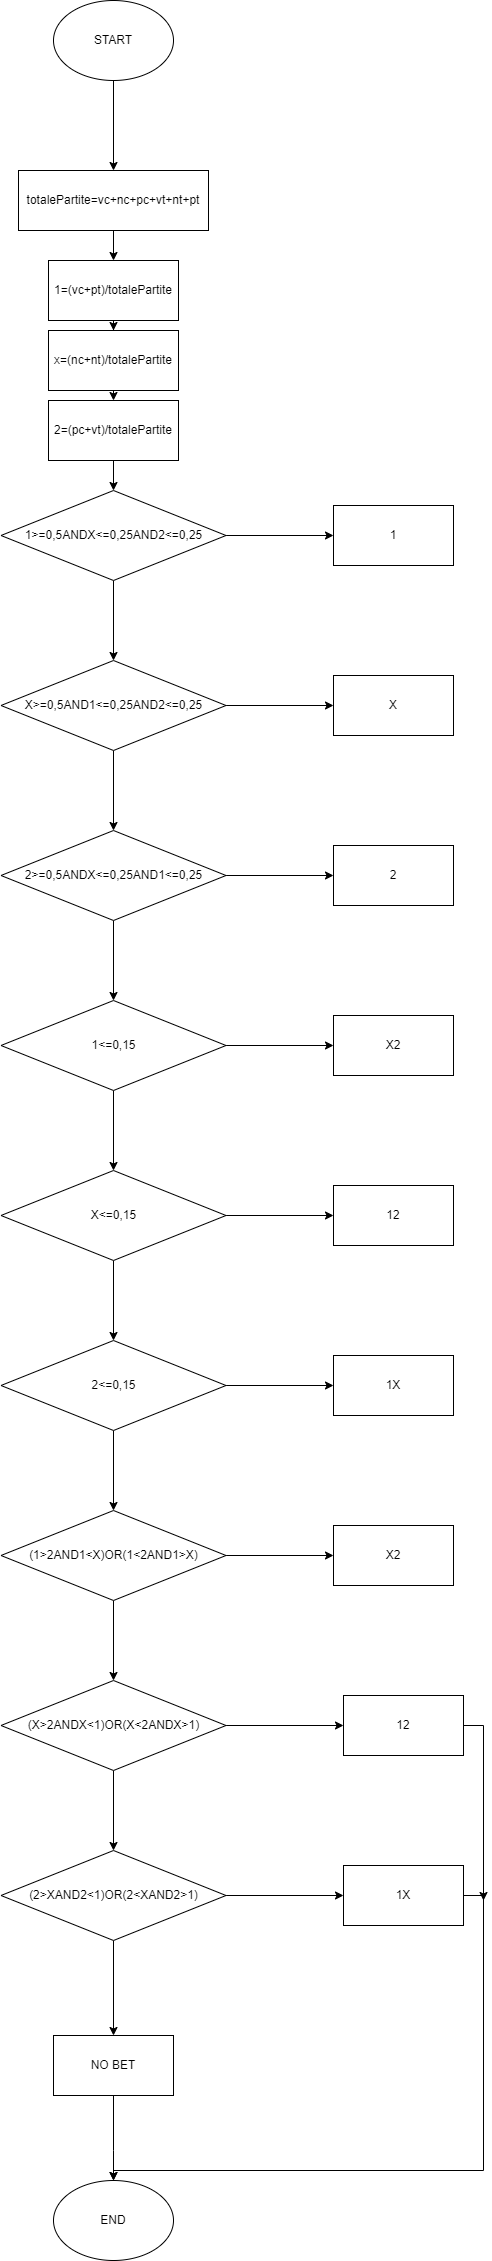

The diagram above was exported from draw.io. Its source (the exported page's mxGraphModel, read from the mxfile embedded in the PNG):
<mxGraphModel dx="1108" dy="553" grid="1" gridSize="10" guides="1" tooltips="1" connect="1" arrows="1" fold="1" page="1" pageScale="1" pageWidth="827" pageHeight="1169" math="0" shadow="0">
  <root>
    <mxCell id="0" />
    <mxCell id="1" parent="0" />
    <mxCell id="fjHOzceTDJUSrbPj89u3-3" value="" style="edgeStyle=orthogonalEdgeStyle;rounded=0;orthogonalLoop=1;jettySize=auto;html=1;" edge="1" parent="1" source="fjHOzceTDJUSrbPj89u3-1" target="fjHOzceTDJUSrbPj89u3-2">
      <mxGeometry relative="1" as="geometry" />
    </mxCell>
    <mxCell id="fjHOzceTDJUSrbPj89u3-1" value="START" style="ellipse;whiteSpace=wrap;html=1;" vertex="1" parent="1">
      <mxGeometry x="350" y="250" width="120" height="80" as="geometry" />
    </mxCell>
    <mxCell id="fjHOzceTDJUSrbPj89u3-2" value="totalePartite=vc+nc+pc+vt+nt+pt" style="whiteSpace=wrap;html=1;" vertex="1" parent="1">
      <mxGeometry x="315" y="420" width="190" height="60" as="geometry" />
    </mxCell>
    <mxCell id="fjHOzceTDJUSrbPj89u3-8" value="" style="edgeStyle=orthogonalEdgeStyle;rounded=0;orthogonalLoop=1;jettySize=auto;html=1;exitX=0.5;exitY=1;exitDx=0;exitDy=0;" edge="1" parent="1" source="fjHOzceTDJUSrbPj89u3-2" target="fjHOzceTDJUSrbPj89u3-7">
      <mxGeometry relative="1" as="geometry">
        <mxPoint x="410" y="590" as="sourcePoint" />
        <Array as="points" />
      </mxGeometry>
    </mxCell>
    <mxCell id="fjHOzceTDJUSrbPj89u3-10" value="" style="edgeStyle=orthogonalEdgeStyle;rounded=0;orthogonalLoop=1;jettySize=auto;html=1;entryX=0.5;entryY=0;entryDx=0;entryDy=0;" edge="1" parent="1" source="fjHOzceTDJUSrbPj89u3-7" target="fjHOzceTDJUSrbPj89u3-13">
      <mxGeometry relative="1" as="geometry">
        <mxPoint x="410" y="590" as="targetPoint" />
      </mxGeometry>
    </mxCell>
    <mxCell id="fjHOzceTDJUSrbPj89u3-7" value="1=(vc+pt)/totalePartite" style="rounded=0;whiteSpace=wrap;html=1;" vertex="1" parent="1">
      <mxGeometry x="345" y="510" width="130" height="60" as="geometry" />
    </mxCell>
    <mxCell id="fjHOzceTDJUSrbPj89u3-12" value="" style="edgeStyle=orthogonalEdgeStyle;rounded=0;orthogonalLoop=1;jettySize=auto;html=1;entryX=0.5;entryY=0;entryDx=0;entryDy=0;exitX=0.5;exitY=1;exitDx=0;exitDy=0;" edge="1" parent="1" source="fjHOzceTDJUSrbPj89u3-13" target="fjHOzceTDJUSrbPj89u3-14">
      <mxGeometry relative="1" as="geometry">
        <mxPoint x="410" y="650" as="sourcePoint" />
        <mxPoint x="410" y="680" as="targetPoint" />
      </mxGeometry>
    </mxCell>
    <mxCell id="fjHOzceTDJUSrbPj89u3-13" value="x=(nc+nt)/totalePartite" style="rounded=0;whiteSpace=wrap;html=1;" vertex="1" parent="1">
      <mxGeometry x="345" y="580" width="130" height="60" as="geometry" />
    </mxCell>
    <mxCell id="fjHOzceTDJUSrbPj89u3-17" value="" style="edgeStyle=orthogonalEdgeStyle;rounded=0;orthogonalLoop=1;jettySize=auto;html=1;" edge="1" parent="1" source="fjHOzceTDJUSrbPj89u3-14" target="fjHOzceTDJUSrbPj89u3-16">
      <mxGeometry relative="1" as="geometry" />
    </mxCell>
    <mxCell id="fjHOzceTDJUSrbPj89u3-14" value="2=(pc+vt)/totalePartite" style="rounded=0;whiteSpace=wrap;html=1;" vertex="1" parent="1">
      <mxGeometry x="345" y="650" width="130" height="60" as="geometry" />
    </mxCell>
    <mxCell id="fjHOzceTDJUSrbPj89u3-19" value="" style="edgeStyle=orthogonalEdgeStyle;rounded=0;orthogonalLoop=1;jettySize=auto;html=1;" edge="1" parent="1" source="fjHOzceTDJUSrbPj89u3-16" target="fjHOzceTDJUSrbPj89u3-20">
      <mxGeometry relative="1" as="geometry">
        <mxPoint x="640" y="785" as="targetPoint" />
      </mxGeometry>
    </mxCell>
    <mxCell id="fjHOzceTDJUSrbPj89u3-22" value="" style="edgeStyle=orthogonalEdgeStyle;rounded=0;orthogonalLoop=1;jettySize=auto;html=1;" edge="1" parent="1" source="fjHOzceTDJUSrbPj89u3-16" target="fjHOzceTDJUSrbPj89u3-21">
      <mxGeometry relative="1" as="geometry" />
    </mxCell>
    <mxCell id="fjHOzceTDJUSrbPj89u3-16" value="1&amp;gt;=0,5ANDX&amp;lt;=0,25AND2&amp;lt;=0,25" style="rhombus;whiteSpace=wrap;html=1;rounded=0;" vertex="1" parent="1">
      <mxGeometry x="297.5" y="740" width="225" height="90" as="geometry" />
    </mxCell>
    <mxCell id="fjHOzceTDJUSrbPj89u3-20" value="1" style="rounded=0;whiteSpace=wrap;html=1;" vertex="1" parent="1">
      <mxGeometry x="630" y="755" width="120" height="60" as="geometry" />
    </mxCell>
    <mxCell id="fjHOzceTDJUSrbPj89u3-24" value="" style="edgeStyle=orthogonalEdgeStyle;rounded=0;orthogonalLoop=1;jettySize=auto;html=1;" edge="1" parent="1" source="fjHOzceTDJUSrbPj89u3-21" target="fjHOzceTDJUSrbPj89u3-23">
      <mxGeometry relative="1" as="geometry" />
    </mxCell>
    <mxCell id="fjHOzceTDJUSrbPj89u3-26" value="" style="edgeStyle=orthogonalEdgeStyle;rounded=0;orthogonalLoop=1;jettySize=auto;html=1;" edge="1" parent="1" source="fjHOzceTDJUSrbPj89u3-21" target="fjHOzceTDJUSrbPj89u3-25">
      <mxGeometry relative="1" as="geometry" />
    </mxCell>
    <mxCell id="fjHOzceTDJUSrbPj89u3-21" value="X&amp;gt;=0,5AND1&amp;lt;=0,25AND2&amp;lt;=0,25" style="rhombus;whiteSpace=wrap;html=1;rounded=0;" vertex="1" parent="1">
      <mxGeometry x="297.5" y="910" width="225" height="90" as="geometry" />
    </mxCell>
    <mxCell id="fjHOzceTDJUSrbPj89u3-28" value="" style="edgeStyle=orthogonalEdgeStyle;rounded=0;orthogonalLoop=1;jettySize=auto;html=1;" edge="1" parent="1" source="fjHOzceTDJUSrbPj89u3-23" target="fjHOzceTDJUSrbPj89u3-27">
      <mxGeometry relative="1" as="geometry" />
    </mxCell>
    <mxCell id="fjHOzceTDJUSrbPj89u3-30" value="" style="edgeStyle=orthogonalEdgeStyle;rounded=0;orthogonalLoop=1;jettySize=auto;html=1;" edge="1" parent="1" source="fjHOzceTDJUSrbPj89u3-23" target="fjHOzceTDJUSrbPj89u3-29">
      <mxGeometry relative="1" as="geometry" />
    </mxCell>
    <mxCell id="fjHOzceTDJUSrbPj89u3-23" value="2&amp;gt;=0,5ANDX&amp;lt;=0,25AND1&amp;lt;=0,25" style="rhombus;whiteSpace=wrap;html=1;rounded=0;" vertex="1" parent="1">
      <mxGeometry x="297.5" y="1080" width="225" height="90" as="geometry" />
    </mxCell>
    <mxCell id="fjHOzceTDJUSrbPj89u3-25" value="X" style="whiteSpace=wrap;html=1;rounded=0;" vertex="1" parent="1">
      <mxGeometry x="630" y="925" width="120" height="60" as="geometry" />
    </mxCell>
    <mxCell id="fjHOzceTDJUSrbPj89u3-27" value="2" style="whiteSpace=wrap;html=1;rounded=0;" vertex="1" parent="1">
      <mxGeometry x="630" y="1095" width="120" height="60" as="geometry" />
    </mxCell>
    <mxCell id="fjHOzceTDJUSrbPj89u3-32" value="" style="edgeStyle=orthogonalEdgeStyle;rounded=0;orthogonalLoop=1;jettySize=auto;html=1;" edge="1" parent="1" source="fjHOzceTDJUSrbPj89u3-29" target="fjHOzceTDJUSrbPj89u3-31">
      <mxGeometry relative="1" as="geometry" />
    </mxCell>
    <mxCell id="fjHOzceTDJUSrbPj89u3-34" value="" style="edgeStyle=orthogonalEdgeStyle;rounded=0;orthogonalLoop=1;jettySize=auto;html=1;" edge="1" parent="1" source="fjHOzceTDJUSrbPj89u3-29" target="fjHOzceTDJUSrbPj89u3-33">
      <mxGeometry relative="1" as="geometry" />
    </mxCell>
    <mxCell id="fjHOzceTDJUSrbPj89u3-29" value="1&amp;lt;=0,15" style="rhombus;whiteSpace=wrap;html=1;rounded=0;" vertex="1" parent="1">
      <mxGeometry x="297.5" y="1250" width="225" height="90" as="geometry" />
    </mxCell>
    <mxCell id="fjHOzceTDJUSrbPj89u3-31" value="X2" style="whiteSpace=wrap;html=1;rounded=0;" vertex="1" parent="1">
      <mxGeometry x="630" y="1265" width="120" height="60" as="geometry" />
    </mxCell>
    <mxCell id="fjHOzceTDJUSrbPj89u3-36" value="" style="edgeStyle=orthogonalEdgeStyle;rounded=0;orthogonalLoop=1;jettySize=auto;html=1;" edge="1" parent="1" source="fjHOzceTDJUSrbPj89u3-33" target="fjHOzceTDJUSrbPj89u3-35">
      <mxGeometry relative="1" as="geometry" />
    </mxCell>
    <mxCell id="fjHOzceTDJUSrbPj89u3-38" value="" style="edgeStyle=orthogonalEdgeStyle;rounded=0;orthogonalLoop=1;jettySize=auto;html=1;" edge="1" parent="1" source="fjHOzceTDJUSrbPj89u3-33" target="fjHOzceTDJUSrbPj89u3-37">
      <mxGeometry relative="1" as="geometry" />
    </mxCell>
    <mxCell id="fjHOzceTDJUSrbPj89u3-33" value="X&amp;lt;=0,15" style="rhombus;whiteSpace=wrap;html=1;rounded=0;" vertex="1" parent="1">
      <mxGeometry x="297.5" y="1420" width="225" height="90" as="geometry" />
    </mxCell>
    <mxCell id="fjHOzceTDJUSrbPj89u3-35" value="12" style="whiteSpace=wrap;html=1;rounded=0;" vertex="1" parent="1">
      <mxGeometry x="630" y="1435" width="120" height="60" as="geometry" />
    </mxCell>
    <mxCell id="fjHOzceTDJUSrbPj89u3-40" value="" style="edgeStyle=orthogonalEdgeStyle;rounded=0;orthogonalLoop=1;jettySize=auto;html=1;" edge="1" parent="1" source="fjHOzceTDJUSrbPj89u3-37" target="fjHOzceTDJUSrbPj89u3-39">
      <mxGeometry relative="1" as="geometry" />
    </mxCell>
    <mxCell id="fjHOzceTDJUSrbPj89u3-42" value="" style="edgeStyle=orthogonalEdgeStyle;rounded=0;orthogonalLoop=1;jettySize=auto;html=1;" edge="1" parent="1" source="fjHOzceTDJUSrbPj89u3-37" target="fjHOzceTDJUSrbPj89u3-41">
      <mxGeometry relative="1" as="geometry" />
    </mxCell>
    <mxCell id="fjHOzceTDJUSrbPj89u3-37" value="2&amp;lt;=0,15" style="rhombus;whiteSpace=wrap;html=1;rounded=0;" vertex="1" parent="1">
      <mxGeometry x="297.5" y="1590" width="225" height="90" as="geometry" />
    </mxCell>
    <mxCell id="fjHOzceTDJUSrbPj89u3-39" value="1X" style="whiteSpace=wrap;html=1;rounded=0;" vertex="1" parent="1">
      <mxGeometry x="630" y="1605" width="120" height="60" as="geometry" />
    </mxCell>
    <mxCell id="fjHOzceTDJUSrbPj89u3-44" value="" style="edgeStyle=orthogonalEdgeStyle;rounded=0;orthogonalLoop=1;jettySize=auto;html=1;" edge="1" parent="1" source="fjHOzceTDJUSrbPj89u3-41" target="fjHOzceTDJUSrbPj89u3-43">
      <mxGeometry relative="1" as="geometry" />
    </mxCell>
    <mxCell id="fjHOzceTDJUSrbPj89u3-46" value="" style="edgeStyle=orthogonalEdgeStyle;rounded=0;orthogonalLoop=1;jettySize=auto;html=1;" edge="1" parent="1" source="fjHOzceTDJUSrbPj89u3-41" target="fjHOzceTDJUSrbPj89u3-45">
      <mxGeometry relative="1" as="geometry" />
    </mxCell>
    <mxCell id="fjHOzceTDJUSrbPj89u3-41" value="(1&amp;gt;2AND1&amp;lt;X)OR(1&amp;lt;2AND1&amp;gt;X)" style="rhombus;whiteSpace=wrap;html=1;rounded=0;" vertex="1" parent="1">
      <mxGeometry x="297.5" y="1760" width="225" height="90" as="geometry" />
    </mxCell>
    <mxCell id="fjHOzceTDJUSrbPj89u3-43" value="X2" style="whiteSpace=wrap;html=1;rounded=0;" vertex="1" parent="1">
      <mxGeometry x="630" y="1775" width="120" height="60" as="geometry" />
    </mxCell>
    <mxCell id="fjHOzceTDJUSrbPj89u3-48" value="" style="edgeStyle=orthogonalEdgeStyle;rounded=0;orthogonalLoop=1;jettySize=auto;html=1;" edge="1" parent="1" source="fjHOzceTDJUSrbPj89u3-45" target="fjHOzceTDJUSrbPj89u3-47">
      <mxGeometry relative="1" as="geometry" />
    </mxCell>
    <mxCell id="fjHOzceTDJUSrbPj89u3-50" value="" style="edgeStyle=orthogonalEdgeStyle;rounded=0;orthogonalLoop=1;jettySize=auto;html=1;" edge="1" parent="1" source="fjHOzceTDJUSrbPj89u3-45" target="fjHOzceTDJUSrbPj89u3-49">
      <mxGeometry relative="1" as="geometry" />
    </mxCell>
    <mxCell id="fjHOzceTDJUSrbPj89u3-45" value="(X&amp;gt;2ANDX&amp;lt;1)OR(X&amp;lt;2ANDX&amp;gt;1)" style="rhombus;whiteSpace=wrap;html=1;rounded=0;" vertex="1" parent="1">
      <mxGeometry x="297.5" y="1930" width="225" height="90" as="geometry" />
    </mxCell>
    <mxCell id="fjHOzceTDJUSrbPj89u3-60" style="edgeStyle=orthogonalEdgeStyle;rounded=0;orthogonalLoop=1;jettySize=auto;html=1;exitX=1;exitY=0.5;exitDx=0;exitDy=0;" edge="1" parent="1" source="fjHOzceTDJUSrbPj89u3-47">
      <mxGeometry relative="1" as="geometry">
        <mxPoint x="780" y="2150" as="targetPoint" />
      </mxGeometry>
    </mxCell>
    <mxCell id="fjHOzceTDJUSrbPj89u3-47" value="12" style="whiteSpace=wrap;html=1;rounded=0;" vertex="1" parent="1">
      <mxGeometry x="640" y="1945" width="120" height="60" as="geometry" />
    </mxCell>
    <mxCell id="fjHOzceTDJUSrbPj89u3-52" value="" style="edgeStyle=orthogonalEdgeStyle;rounded=0;orthogonalLoop=1;jettySize=auto;html=1;" edge="1" parent="1" source="fjHOzceTDJUSrbPj89u3-49" target="fjHOzceTDJUSrbPj89u3-51">
      <mxGeometry relative="1" as="geometry" />
    </mxCell>
    <mxCell id="fjHOzceTDJUSrbPj89u3-54" value="" style="edgeStyle=orthogonalEdgeStyle;rounded=0;orthogonalLoop=1;jettySize=auto;html=1;" edge="1" parent="1" source="fjHOzceTDJUSrbPj89u3-49" target="fjHOzceTDJUSrbPj89u3-53">
      <mxGeometry relative="1" as="geometry" />
    </mxCell>
    <mxCell id="fjHOzceTDJUSrbPj89u3-49" value="(2&amp;gt;XAND2&amp;lt;1)OR(2&amp;lt;XAND2&amp;gt;1)" style="rhombus;whiteSpace=wrap;html=1;rounded=0;" vertex="1" parent="1">
      <mxGeometry x="297.5" y="2100" width="225" height="90" as="geometry" />
    </mxCell>
    <mxCell id="fjHOzceTDJUSrbPj89u3-58" style="edgeStyle=orthogonalEdgeStyle;rounded=0;orthogonalLoop=1;jettySize=auto;html=1;exitX=1;exitY=0.5;exitDx=0;exitDy=0;entryX=0.5;entryY=0;entryDx=0;entryDy=0;" edge="1" parent="1" source="fjHOzceTDJUSrbPj89u3-51" target="fjHOzceTDJUSrbPj89u3-57">
      <mxGeometry relative="1" as="geometry">
        <mxPoint x="570" y="2320" as="targetPoint" />
        <Array as="points">
          <mxPoint x="780" y="2145" />
          <mxPoint x="780" y="2420" />
          <mxPoint x="410" y="2420" />
        </Array>
      </mxGeometry>
    </mxCell>
    <mxCell id="fjHOzceTDJUSrbPj89u3-51" value="1X" style="whiteSpace=wrap;html=1;rounded=0;" vertex="1" parent="1">
      <mxGeometry x="640" y="2115" width="120" height="60" as="geometry" />
    </mxCell>
    <mxCell id="fjHOzceTDJUSrbPj89u3-56" value="" style="edgeStyle=orthogonalEdgeStyle;rounded=0;orthogonalLoop=1;jettySize=auto;html=1;" edge="1" parent="1" source="fjHOzceTDJUSrbPj89u3-53" target="fjHOzceTDJUSrbPj89u3-57">
      <mxGeometry relative="1" as="geometry">
        <mxPoint x="410" y="2425" as="targetPoint" />
        <Array as="points">
          <mxPoint x="410" y="2400" />
          <mxPoint x="410" y="2400" />
        </Array>
      </mxGeometry>
    </mxCell>
    <mxCell id="fjHOzceTDJUSrbPj89u3-53" value="NO BET" style="whiteSpace=wrap;html=1;rounded=0;" vertex="1" parent="1">
      <mxGeometry x="350" y="2285" width="120" height="60" as="geometry" />
    </mxCell>
    <mxCell id="fjHOzceTDJUSrbPj89u3-57" value="END" style="ellipse;whiteSpace=wrap;html=1;" vertex="1" parent="1">
      <mxGeometry x="350" y="2430" width="120" height="80" as="geometry" />
    </mxCell>
  </root>
</mxGraphModel>